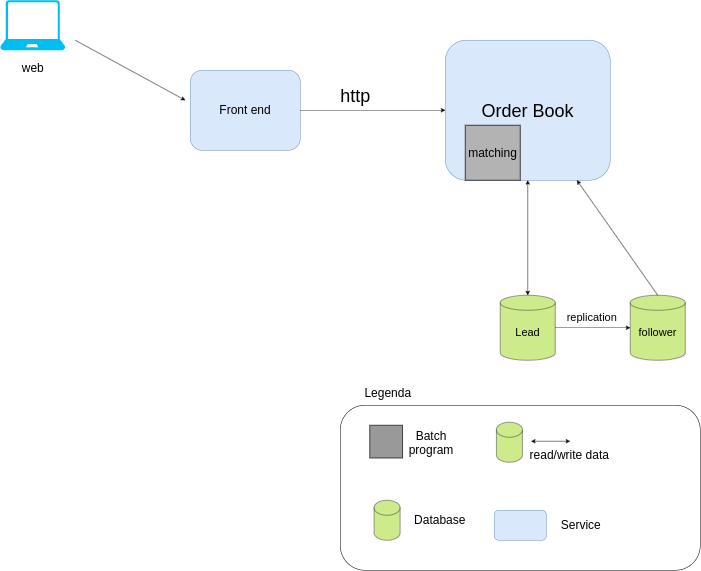

The diagram above was exported from draw.io. Its source (the exported page's mxGraphModel, read from the mxfile embedded in the PNG):
<mxGraphModel dx="4075" dy="986" grid="1" gridSize="10" guides="1" tooltips="1" connect="1" arrows="1" fold="1" page="1" pageScale="1" pageWidth="2339" pageHeight="3300" math="0" shadow="0">
  <root>
    <mxCell id="0" />
    <mxCell id="1" parent="0" />
    <mxCell id="oVv5nGkuO2eFQpOxu8Rb-2" value="&lt;font style=&quot;font-size: 36px;&quot;&gt;Order Book&lt;/font&gt;" style="rounded=1;whiteSpace=wrap;html=1;fillColor=#dae8fc;strokeColor=#6c8ebf;" parent="1" vertex="1">
      <mxGeometry x="510" y="190" width="330" height="280" as="geometry" />
    </mxCell>
    <mxCell id="oVv5nGkuO2eFQpOxu8Rb-9" value="" style="group;fillColor=#999999;" parent="1" connectable="0" vertex="1">
      <mxGeometry x="550" y="360" width="110" height="110" as="geometry" />
    </mxCell>
    <mxCell id="oVv5nGkuO2eFQpOxu8Rb-4" value="" style="whiteSpace=wrap;html=1;aspect=fixed;fillColor=#B3B3B3;" parent="oVv5nGkuO2eFQpOxu8Rb-9" vertex="1">
      <mxGeometry width="110" height="110" as="geometry" />
    </mxCell>
    <mxCell id="oVv5nGkuO2eFQpOxu8Rb-8" value="matching" style="text;html=1;strokeColor=none;fillColor=none;align=center;verticalAlign=middle;whiteSpace=wrap;rounded=0;fontSize=24;fontColor=default;" parent="oVv5nGkuO2eFQpOxu8Rb-9" vertex="1">
      <mxGeometry x="25" y="40" width="60" height="30" as="geometry" />
    </mxCell>
    <mxCell id="oVv5nGkuO2eFQpOxu8Rb-15" value="" style="endArrow=classic;startArrow=classic;html=1;rounded=0;fontSize=24;fontColor=none;exitX=0.5;exitY=0;exitDx=0;exitDy=0;exitPerimeter=0;entryX=0.5;entryY=1;entryDx=0;entryDy=0;" parent="1" source="oVv5nGkuO2eFQpOxu8Rb-3" target="oVv5nGkuO2eFQpOxu8Rb-2" edge="1">
      <mxGeometry width="50" height="50" relative="1" as="geometry">
        <mxPoint x="820" y="770" as="sourcePoint" />
        <mxPoint x="870" y="720" as="targetPoint" />
      </mxGeometry>
    </mxCell>
    <mxCell id="oVv5nGkuO2eFQpOxu8Rb-22" value="Front end" style="rounded=1;whiteSpace=wrap;html=1;fontSize=24;strokeColor=#6c8ebf;fillColor=#dae8fc;" parent="1" vertex="1">
      <mxGeometry y="250" width="220" height="160" as="geometry" />
    </mxCell>
    <mxCell id="oVv5nGkuO2eFQpOxu8Rb-23" value="" style="verticalLabelPosition=bottom;html=1;verticalAlign=top;align=center;strokeColor=none;fillColor=#00BEF2;shape=mxgraph.azure.laptop;pointerEvents=1;fontSize=24;fontColor=none;" parent="1" vertex="1">
      <mxGeometry x="-380" y="110" width="130" height="100" as="geometry" />
    </mxCell>
    <mxCell id="oVv5nGkuO2eFQpOxu8Rb-24" value="" style="endArrow=classic;html=1;rounded=0;fontSize=24;fontColor=none;" parent="1" edge="1">
      <mxGeometry width="50" height="50" relative="1" as="geometry">
        <mxPoint x="-230" y="190" as="sourcePoint" />
        <mxPoint x="-10" y="310" as="targetPoint" />
      </mxGeometry>
    </mxCell>
    <mxCell id="oVv5nGkuO2eFQpOxu8Rb-26" value="web" style="text;html=1;align=center;verticalAlign=middle;resizable=0;points=[];autosize=1;strokeColor=none;fillColor=none;fontSize=24;fontColor=none;" parent="1" vertex="1">
      <mxGeometry x="-345" y="230" width="60" height="30" as="geometry" />
    </mxCell>
    <mxCell id="oVv5nGkuO2eFQpOxu8Rb-28" value="" style="endArrow=classic;html=1;rounded=0;fontSize=24;fontColor=none;exitX=1;exitY=0.5;exitDx=0;exitDy=0;entryX=0;entryY=0.5;entryDx=0;entryDy=0;" parent="1" source="oVv5nGkuO2eFQpOxu8Rb-22" target="oVv5nGkuO2eFQpOxu8Rb-2" edge="1">
      <mxGeometry width="50" height="50" relative="1" as="geometry">
        <mxPoint x="360" y="530" as="sourcePoint" />
        <mxPoint x="410" y="480" as="targetPoint" />
      </mxGeometry>
    </mxCell>
    <mxCell id="oVv5nGkuO2eFQpOxu8Rb-29" value="" style="rounded=1;whiteSpace=wrap;html=1;fontSize=24;fontColor=#999999;strokeColor=default;fillColor=none;container=1;" parent="1" vertex="1">
      <mxGeometry x="300" y="920" width="720" height="330" as="geometry" />
    </mxCell>
    <mxCell id="-GI04QX7CUcDimoKZ0BP-2" value="" style="group" vertex="1" connectable="0" parent="oVv5nGkuO2eFQpOxu8Rb-29">
      <mxGeometry x="58.98795180722891" y="40" width="149.2048192771084" height="80" as="geometry" />
    </mxCell>
    <mxCell id="oVv5nGkuO2eFQpOxu8Rb-10" value="" style="whiteSpace=wrap;html=1;aspect=fixed;fontSize=24;fontColor=#999999;strokeColor=#000000;fillColor=#999999;" parent="-GI04QX7CUcDimoKZ0BP-2" vertex="1">
      <mxGeometry width="65.54216867469879" height="65.54216867469879" as="geometry" />
    </mxCell>
    <mxCell id="oVv5nGkuO2eFQpOxu8Rb-11" value="Batch program" style="text;html=1;strokeColor=none;fillColor=none;align=center;verticalAlign=middle;whiteSpace=wrap;rounded=0;fontSize=24;fontColor=#000000;" parent="-GI04QX7CUcDimoKZ0BP-2" vertex="1">
      <mxGeometry x="97.1566265060241" y="20" width="52.04819277108434" height="30" as="geometry" />
    </mxCell>
    <mxCell id="-GI04QX7CUcDimoKZ0BP-4" value="" style="group" vertex="1" connectable="0" parent="oVv5nGkuO2eFQpOxu8Rb-29">
      <mxGeometry x="67.66265060240964" y="190" width="175.2289156626506" height="80" as="geometry" />
    </mxCell>
    <mxCell id="oVv5nGkuO2eFQpOxu8Rb-13" value="" style="shape=cylinder3;whiteSpace=wrap;html=1;boundedLbl=1;backgroundOutline=1;size=15;fontSize=24;strokeColor=#36393d;fillColor=#cdeb8b;" parent="-GI04QX7CUcDimoKZ0BP-4" vertex="1">
      <mxGeometry width="52.04819277108434" height="80" as="geometry" />
    </mxCell>
    <mxCell id="oVv5nGkuO2eFQpOxu8Rb-14" value="Database" style="text;html=1;align=center;verticalAlign=middle;resizable=0;points=[];autosize=1;strokeColor=none;fillColor=none;fontSize=24;fontColor=none;" parent="-GI04QX7CUcDimoKZ0BP-4" vertex="1">
      <mxGeometry x="71.13253012048193" y="25" width="120" height="30" as="geometry" />
    </mxCell>
    <mxCell id="-GI04QX7CUcDimoKZ0BP-5" value="" style="group" vertex="1" connectable="0" parent="oVv5nGkuO2eFQpOxu8Rb-29">
      <mxGeometry x="312.289156626506" y="34" width="230.7228915662651" height="80" as="geometry" />
    </mxCell>
    <mxCell id="oVv5nGkuO2eFQpOxu8Rb-17" value="" style="shape=cylinder3;whiteSpace=wrap;html=1;boundedLbl=1;backgroundOutline=1;size=15;fontSize=24;strokeColor=#36393d;fillColor=#cdeb8b;" parent="-GI04QX7CUcDimoKZ0BP-5" vertex="1">
      <mxGeometry width="52.04819277108434" height="80" as="geometry" />
    </mxCell>
    <mxCell id="oVv5nGkuO2eFQpOxu8Rb-16" value="" style="endArrow=classic;startArrow=classic;html=1;rounded=0;fontSize=24;fontColor=none;" parent="-GI04QX7CUcDimoKZ0BP-5" edge="1">
      <mxGeometry width="50" height="50" relative="1" as="geometry">
        <mxPoint x="147.46987951807233" y="38" as="sourcePoint" />
        <mxPoint x="69.3975903614458" y="38" as="targetPoint" />
      </mxGeometry>
    </mxCell>
    <mxCell id="oVv5nGkuO2eFQpOxu8Rb-18" value="read/write data" style="text;html=1;align=center;verticalAlign=middle;resizable=0;points=[];autosize=1;strokeColor=none;fillColor=none;fontSize=24;fontColor=none;" parent="-GI04QX7CUcDimoKZ0BP-5" vertex="1">
      <mxGeometry x="60.72289156626505" y="50" width="170" height="30" as="geometry" />
    </mxCell>
    <mxCell id="-GI04QX7CUcDimoKZ0BP-6" value="" style="group" vertex="1" connectable="0" parent="oVv5nGkuO2eFQpOxu8Rb-29">
      <mxGeometry x="307.95180722891564" y="210" width="222.7831325301205" height="60" as="geometry" />
    </mxCell>
    <mxCell id="oVv5nGkuO2eFQpOxu8Rb-20" value="" style="rounded=1;whiteSpace=wrap;html=1;fontSize=24;strokeColor=#6c8ebf;fillColor=#dae8fc;" parent="-GI04QX7CUcDimoKZ0BP-6" vertex="1">
      <mxGeometry width="104.09638554216868" height="60" as="geometry" />
    </mxCell>
    <mxCell id="oVv5nGkuO2eFQpOxu8Rb-21" value="Service" style="text;html=1;align=center;verticalAlign=middle;resizable=0;points=[];autosize=1;strokeColor=none;fillColor=none;fontSize=24;fontColor=none;" parent="-GI04QX7CUcDimoKZ0BP-6" vertex="1">
      <mxGeometry x="122.7831325301205" y="15" width="100" height="30" as="geometry" />
    </mxCell>
    <mxCell id="oVv5nGkuO2eFQpOxu8Rb-30" value="&lt;font color=&quot;#000000&quot;&gt;Legenda&lt;/font&gt;" style="text;html=1;align=center;verticalAlign=middle;resizable=0;points=[];autosize=1;strokeColor=none;fillColor=none;fontSize=24;fontColor=#999999;" parent="1" vertex="1">
      <mxGeometry x="340" y="880" width="110" height="30" as="geometry" />
    </mxCell>
    <mxCell id="oVv5nGkuO2eFQpOxu8Rb-38" value="" style="group" parent="1" connectable="0" vertex="1">
      <mxGeometry x="620" y="700" width="110" height="130" as="geometry" />
    </mxCell>
    <mxCell id="oVv5nGkuO2eFQpOxu8Rb-3" value="" style="shape=cylinder3;whiteSpace=wrap;html=1;boundedLbl=1;backgroundOutline=1;size=15;noLabel=1;fillColor=#cdeb8b;strokeColor=#36393d;" parent="oVv5nGkuO2eFQpOxu8Rb-38" vertex="1">
      <mxGeometry width="110" height="130" as="geometry" />
    </mxCell>
    <mxCell id="oVv5nGkuO2eFQpOxu8Rb-34" value="Lead" style="text;html=1;strokeColor=none;fillColor=none;align=center;verticalAlign=middle;whiteSpace=wrap;rounded=0;fontSize=22;fontColor=#000000;" parent="oVv5nGkuO2eFQpOxu8Rb-38" vertex="1">
      <mxGeometry x="25" y="60" width="60" height="30" as="geometry" />
    </mxCell>
    <mxCell id="oVv5nGkuO2eFQpOxu8Rb-39" value="" style="group" parent="1" connectable="0" vertex="1">
      <mxGeometry x="880" y="700" width="110" height="130" as="geometry" />
    </mxCell>
    <mxCell id="oVv5nGkuO2eFQpOxu8Rb-33" value="" style="shape=cylinder3;whiteSpace=wrap;html=1;boundedLbl=1;backgroundOutline=1;size=15;noLabel=1;fillColor=#cdeb8b;strokeColor=#36393d;align=center;" parent="oVv5nGkuO2eFQpOxu8Rb-39" vertex="1">
      <mxGeometry width="110" height="130" as="geometry" />
    </mxCell>
    <mxCell id="oVv5nGkuO2eFQpOxu8Rb-35" value="follower" style="text;html=1;strokeColor=none;fillColor=none;align=center;verticalAlign=middle;whiteSpace=wrap;rounded=0;fontSize=22;fontColor=#000000;" parent="oVv5nGkuO2eFQpOxu8Rb-39" vertex="1">
      <mxGeometry x="25" y="60" width="60" height="30" as="geometry" />
    </mxCell>
    <mxCell id="oVv5nGkuO2eFQpOxu8Rb-42" value="" style="endArrow=classic;html=1;rounded=0;fontSize=22;fontColor=#000000;entryX=0;entryY=0.5;entryDx=0;entryDy=0;entryPerimeter=0;exitX=1;exitY=0.5;exitDx=0;exitDy=0;exitPerimeter=0;" parent="1" source="oVv5nGkuO2eFQpOxu8Rb-3" target="oVv5nGkuO2eFQpOxu8Rb-33" edge="1">
      <mxGeometry width="50" height="50" relative="1" as="geometry">
        <mxPoint x="750" y="760" as="sourcePoint" />
        <mxPoint x="410" y="700" as="targetPoint" />
      </mxGeometry>
    </mxCell>
    <mxCell id="oVv5nGkuO2eFQpOxu8Rb-43" value="replication" style="text;html=1;align=center;verticalAlign=middle;resizable=0;points=[];autosize=1;strokeColor=none;fillColor=none;fontSize=22;fontColor=#000000;" parent="1" vertex="1">
      <mxGeometry x="743" y="730" width="120" height="30" as="geometry" />
    </mxCell>
    <mxCell id="oVv5nGkuO2eFQpOxu8Rb-44" value="" style="endArrow=classic;html=1;rounded=0;fontSize=22;fontColor=#000000;exitX=0.5;exitY=0;exitDx=0;exitDy=0;exitPerimeter=0;" parent="1" source="oVv5nGkuO2eFQpOxu8Rb-33" target="oVv5nGkuO2eFQpOxu8Rb-2" edge="1">
      <mxGeometry width="50" height="50" relative="1" as="geometry">
        <mxPoint x="360" y="750" as="sourcePoint" />
        <mxPoint x="410" y="700" as="targetPoint" />
      </mxGeometry>
    </mxCell>
    <mxCell id="-GI04QX7CUcDimoKZ0BP-7" value="&lt;font style=&quot;font-size: 36px;&quot;&gt;http&lt;/font&gt;" style="text;html=1;align=center;verticalAlign=middle;resizable=0;points=[];autosize=1;strokeColor=none;fillColor=none;" vertex="1" parent="1">
      <mxGeometry x="290" y="285" width="80" height="30" as="geometry" />
    </mxCell>
  </root>
</mxGraphModel>